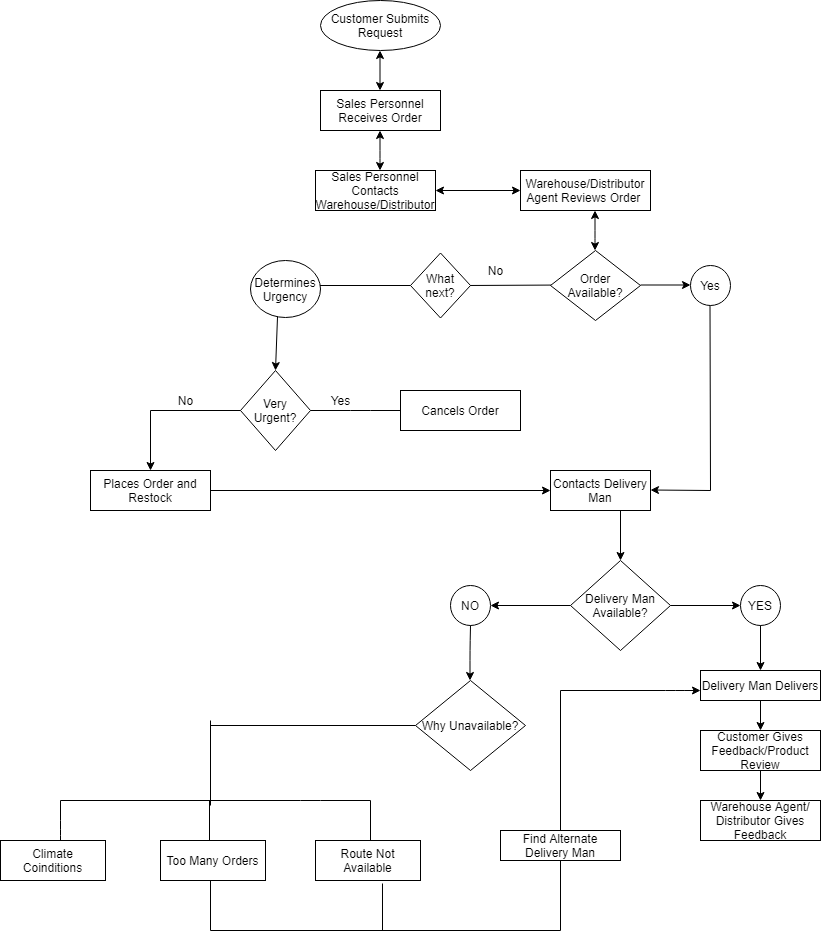

The diagram above was exported from draw.io. Its source (the exported page's mxGraphModel, read from the mxfile embedded in the PNG):
<mxGraphModel dx="1718" dy="425" grid="1" gridSize="10" guides="1" tooltips="1" connect="1" arrows="1" fold="1" page="1" pageScale="1" pageWidth="850" pageHeight="1100" math="0" shadow="0">
  <root>
    <mxCell id="0" />
    <mxCell id="1" parent="0" />
    <mxCell id="9tz1jNqClA59w6YrsnFZ-1" value="Customer Submits Request" style="ellipse;whiteSpace=wrap;html=1;" parent="1" vertex="1">
      <mxGeometry x="310" y="30" width="120" height="50" as="geometry" />
    </mxCell>
    <mxCell id="9tz1jNqClA59w6YrsnFZ-5" value="Sales Personnel Receives Order" style="rounded=0;whiteSpace=wrap;html=1;" parent="1" vertex="1">
      <mxGeometry x="310" y="120" width="120" height="40" as="geometry" />
    </mxCell>
    <mxCell id="9tz1jNqClA59w6YrsnFZ-6" value="Sales Personnel Contacts Warehouse/Distributor" style="rounded=0;whiteSpace=wrap;html=1;" parent="1" vertex="1">
      <mxGeometry x="305" y="200" width="120" height="40" as="geometry" />
    </mxCell>
    <mxCell id="9tz1jNqClA59w6YrsnFZ-8" value="" style="endArrow=classic;startArrow=classic;html=1;" parent="1" edge="1">
      <mxGeometry width="50" height="50" relative="1" as="geometry">
        <mxPoint x="369.5" y="200" as="sourcePoint" />
        <mxPoint x="369.5" y="160" as="targetPoint" />
        <Array as="points">
          <mxPoint x="369.5" y="190" />
        </Array>
      </mxGeometry>
    </mxCell>
    <mxCell id="9tz1jNqClA59w6YrsnFZ-14" value="" style="endArrow=none;html=1;" parent="1" edge="1">
      <mxGeometry width="50" height="50" relative="1" as="geometry">
        <mxPoint x="455" y="315" as="sourcePoint" />
        <mxPoint x="555" y="314.5" as="targetPoint" />
      </mxGeometry>
    </mxCell>
    <mxCell id="9tz1jNqClA59w6YrsnFZ-16" value="Warehouse/Distributor&lt;br&gt;Agent Reviews Order&amp;nbsp;" style="rounded=0;whiteSpace=wrap;html=1;" parent="1" vertex="1">
      <mxGeometry x="510" y="200" width="130" height="40" as="geometry" />
    </mxCell>
    <mxCell id="9tz1jNqClA59w6YrsnFZ-19" value="" style="endArrow=classic;startArrow=classic;html=1;exitX=1;exitY=0.5;exitDx=0;exitDy=0;" parent="1" source="9tz1jNqClA59w6YrsnFZ-6" edge="1">
      <mxGeometry width="50" height="50" relative="1" as="geometry">
        <mxPoint x="440" y="500" as="sourcePoint" />
        <mxPoint x="510" y="220" as="targetPoint" />
      </mxGeometry>
    </mxCell>
    <mxCell id="9tz1jNqClA59w6YrsnFZ-21" value="" style="endArrow=classic;startArrow=classic;html=1;" parent="1" edge="1">
      <mxGeometry width="50" height="50" relative="1" as="geometry">
        <mxPoint x="584.5" y="280" as="sourcePoint" />
        <mxPoint x="584.5" y="240" as="targetPoint" />
        <Array as="points">
          <mxPoint x="584.5" y="270" />
        </Array>
      </mxGeometry>
    </mxCell>
    <mxCell id="9tz1jNqClA59w6YrsnFZ-7" value="Order Available?" style="rhombus;whiteSpace=wrap;html=1;" parent="1" vertex="1">
      <mxGeometry x="540" y="280" width="90" height="70" as="geometry" />
    </mxCell>
    <mxCell id="9tz1jNqClA59w6YrsnFZ-22" value="No" style="text;html=1;align=center;verticalAlign=middle;resizable=0;points=[];autosize=1;" parent="1" vertex="1">
      <mxGeometry x="470" y="290" width="30" height="20" as="geometry" />
    </mxCell>
    <mxCell id="9tz1jNqClA59w6YrsnFZ-28" value="What next?" style="rhombus;whiteSpace=wrap;html=1;" parent="1" vertex="1">
      <mxGeometry x="400" y="282.5" width="60" height="65" as="geometry" />
    </mxCell>
    <mxCell id="9tz1jNqClA59w6YrsnFZ-30" value="" style="endArrow=classic;html=1;" parent="1" edge="1">
      <mxGeometry width="50" height="50" relative="1" as="geometry">
        <mxPoint x="630" y="314.5" as="sourcePoint" />
        <mxPoint x="680" y="314.5" as="targetPoint" />
      </mxGeometry>
    </mxCell>
    <mxCell id="9tz1jNqClA59w6YrsnFZ-31" value="Yes" style="ellipse;whiteSpace=wrap;html=1;aspect=fixed;" parent="1" vertex="1">
      <mxGeometry x="680" y="295" width="40" height="40" as="geometry" />
    </mxCell>
    <mxCell id="9tz1jNqClA59w6YrsnFZ-35" value="" style="endArrow=none;html=1;" parent="1" edge="1">
      <mxGeometry width="50" height="50" relative="1" as="geometry">
        <mxPoint x="700" y="520" as="sourcePoint" />
        <mxPoint x="699.5" y="335" as="targetPoint" />
      </mxGeometry>
    </mxCell>
    <mxCell id="9tz1jNqClA59w6YrsnFZ-36" value="Contacts Delivery Man" style="rounded=0;whiteSpace=wrap;html=1;" parent="1" vertex="1">
      <mxGeometry x="540" y="500" width="100" height="40" as="geometry" />
    </mxCell>
    <mxCell id="9tz1jNqClA59w6YrsnFZ-37" value="" style="endArrow=none;html=1;entryX=0;entryY=0.5;entryDx=0;entryDy=0;" parent="1" target="9tz1jNqClA59w6YrsnFZ-28" edge="1">
      <mxGeometry width="50" height="50" relative="1" as="geometry">
        <mxPoint x="300" y="315" as="sourcePoint" />
        <mxPoint x="350" y="580" as="targetPoint" />
        <Array as="points">
          <mxPoint x="300" y="315" />
        </Array>
      </mxGeometry>
    </mxCell>
    <mxCell id="9tz1jNqClA59w6YrsnFZ-38" value="Determines Urgency" style="ellipse;whiteSpace=wrap;html=1;" parent="1" vertex="1">
      <mxGeometry x="240" y="290" width="70" height="57" as="geometry" />
    </mxCell>
    <mxCell id="9tz1jNqClA59w6YrsnFZ-39" value="Very Urgent?" style="rhombus;whiteSpace=wrap;html=1;" parent="1" vertex="1">
      <mxGeometry x="230" y="400" width="70" height="80" as="geometry" />
    </mxCell>
    <mxCell id="9tz1jNqClA59w6YrsnFZ-41" value="" style="endArrow=none;html=1;" parent="1" edge="1">
      <mxGeometry width="50" height="50" relative="1" as="geometry">
        <mxPoint x="300" y="440" as="sourcePoint" />
        <mxPoint x="390" y="440" as="targetPoint" />
        <Array as="points">
          <mxPoint x="350" y="440" />
        </Array>
      </mxGeometry>
    </mxCell>
    <mxCell id="9tz1jNqClA59w6YrsnFZ-44" value="" style="endArrow=none;html=1;entryX=0;entryY=0.5;entryDx=0;entryDy=0;" parent="1" target="9tz1jNqClA59w6YrsnFZ-39" edge="1">
      <mxGeometry width="50" height="50" relative="1" as="geometry">
        <mxPoint x="140" y="440" as="sourcePoint" />
        <mxPoint x="150" y="690" as="targetPoint" />
      </mxGeometry>
    </mxCell>
    <mxCell id="9tz1jNqClA59w6YrsnFZ-46" value="No" style="text;html=1;align=center;verticalAlign=middle;resizable=0;points=[];autosize=1;" parent="1" vertex="1">
      <mxGeometry x="160" y="420" width="30" height="20" as="geometry" />
    </mxCell>
    <mxCell id="9tz1jNqClA59w6YrsnFZ-47" value="Yes" style="text;html=1;align=center;verticalAlign=middle;resizable=0;points=[];autosize=1;" parent="1" vertex="1">
      <mxGeometry x="310" y="420" width="40" height="20" as="geometry" />
    </mxCell>
    <mxCell id="9tz1jNqClA59w6YrsnFZ-48" value="" style="endArrow=classic;html=1;" parent="1" edge="1">
      <mxGeometry width="50" height="50" relative="1" as="geometry">
        <mxPoint x="140" y="440" as="sourcePoint" />
        <mxPoint x="140" y="500" as="targetPoint" />
      </mxGeometry>
    </mxCell>
    <mxCell id="9tz1jNqClA59w6YrsnFZ-49" value="Places Order and Restock" style="rounded=0;whiteSpace=wrap;html=1;" parent="1" vertex="1">
      <mxGeometry x="80" y="500" width="120" height="40" as="geometry" />
    </mxCell>
    <mxCell id="9tz1jNqClA59w6YrsnFZ-50" value="Cancels Order" style="rounded=0;whiteSpace=wrap;html=1;" parent="1" vertex="1">
      <mxGeometry x="390" y="420" width="120" height="40" as="geometry" />
    </mxCell>
    <mxCell id="9tz1jNqClA59w6YrsnFZ-52" value="" style="endArrow=classic;html=1;exitX=1;exitY=0.5;exitDx=0;exitDy=0;" parent="1" source="9tz1jNqClA59w6YrsnFZ-49" edge="1">
      <mxGeometry width="50" height="50" relative="1" as="geometry">
        <mxPoint x="240" y="810" as="sourcePoint" />
        <mxPoint x="540" y="520" as="targetPoint" />
      </mxGeometry>
    </mxCell>
    <mxCell id="9tz1jNqClA59w6YrsnFZ-53" value="" style="endArrow=classic;html=1;" parent="1" edge="1">
      <mxGeometry width="50" height="50" relative="1" as="geometry">
        <mxPoint x="610" y="540" as="sourcePoint" />
        <mxPoint x="610" y="590" as="targetPoint" />
        <Array as="points" />
      </mxGeometry>
    </mxCell>
    <mxCell id="9tz1jNqClA59w6YrsnFZ-54" value="Delivery Man Available?" style="rhombus;whiteSpace=wrap;html=1;" parent="1" vertex="1">
      <mxGeometry x="560" y="590" width="100" height="90" as="geometry" />
    </mxCell>
    <mxCell id="9tz1jNqClA59w6YrsnFZ-56" value="" style="endArrow=classic;startArrow=classic;html=1;" parent="1" edge="1">
      <mxGeometry width="50" height="50" relative="1" as="geometry">
        <mxPoint x="369.5" y="120" as="sourcePoint" />
        <mxPoint x="369.5" y="80" as="targetPoint" />
      </mxGeometry>
    </mxCell>
    <mxCell id="9tz1jNqClA59w6YrsnFZ-61" value="" style="endArrow=classic;html=1;exitX=0.386;exitY=0.982;exitDx=0;exitDy=0;exitPerimeter=0;entryX=0.5;entryY=0;entryDx=0;entryDy=0;" parent="1" source="9tz1jNqClA59w6YrsnFZ-38" target="9tz1jNqClA59w6YrsnFZ-39" edge="1">
      <mxGeometry width="50" height="50" relative="1" as="geometry">
        <mxPoint x="240" y="440" as="sourcePoint" />
        <mxPoint x="267" y="400" as="targetPoint" />
      </mxGeometry>
    </mxCell>
    <mxCell id="9tz1jNqClA59w6YrsnFZ-65" value="" style="endArrow=classic;html=1;" parent="1" edge="1">
      <mxGeometry width="50" height="50" relative="1" as="geometry">
        <mxPoint x="700" y="520" as="sourcePoint" />
        <mxPoint x="640" y="519.5" as="targetPoint" />
      </mxGeometry>
    </mxCell>
    <mxCell id="9tz1jNqClA59w6YrsnFZ-66" value="" style="endArrow=classic;html=1;exitX=0;exitY=0.5;exitDx=0;exitDy=0;" parent="1" source="9tz1jNqClA59w6YrsnFZ-54" edge="1">
      <mxGeometry width="50" height="50" relative="1" as="geometry">
        <mxPoint x="370" y="660" as="sourcePoint" />
        <mxPoint x="480" y="635" as="targetPoint" />
      </mxGeometry>
    </mxCell>
    <mxCell id="9tz1jNqClA59w6YrsnFZ-67" value="NO" style="ellipse;whiteSpace=wrap;html=1;aspect=fixed;" parent="1" vertex="1">
      <mxGeometry x="440" y="615" width="40" height="40" as="geometry" />
    </mxCell>
    <mxCell id="9tz1jNqClA59w6YrsnFZ-68" value="YES" style="ellipse;whiteSpace=wrap;html=1;aspect=fixed;" parent="1" vertex="1">
      <mxGeometry x="730" y="615" width="40" height="40" as="geometry" />
    </mxCell>
    <mxCell id="9tz1jNqClA59w6YrsnFZ-69" value="" style="endArrow=classic;html=1;exitX=1;exitY=0.5;exitDx=0;exitDy=0;" parent="1" source="9tz1jNqClA59w6YrsnFZ-54" edge="1">
      <mxGeometry width="50" height="50" relative="1" as="geometry">
        <mxPoint x="740" y="634.5" as="sourcePoint" />
        <mxPoint x="730" y="635" as="targetPoint" />
      </mxGeometry>
    </mxCell>
    <mxCell id="9tz1jNqClA59w6YrsnFZ-71" value="" style="endArrow=classic;html=1;exitX=0.5;exitY=1;exitDx=0;exitDy=0;" parent="1" source="9tz1jNqClA59w6YrsnFZ-68" edge="1">
      <mxGeometry width="50" height="50" relative="1" as="geometry">
        <mxPoint x="710" y="720" as="sourcePoint" />
        <mxPoint x="750" y="700" as="targetPoint" />
      </mxGeometry>
    </mxCell>
    <mxCell id="9tz1jNqClA59w6YrsnFZ-72" value="Delivery Man Delivers" style="rounded=0;whiteSpace=wrap;html=1;" parent="1" vertex="1">
      <mxGeometry x="690" y="700" width="120" height="30" as="geometry" />
    </mxCell>
    <mxCell id="9tz1jNqClA59w6YrsnFZ-73" value="Customer Gives Feedback/Product Review" style="rounded=0;whiteSpace=wrap;html=1;" parent="1" vertex="1">
      <mxGeometry x="690" y="760" width="120" height="40" as="geometry" />
    </mxCell>
    <mxCell id="9tz1jNqClA59w6YrsnFZ-74" value="" style="endArrow=classic;html=1;exitX=0.5;exitY=1;exitDx=0;exitDy=0;" parent="1" source="9tz1jNqClA59w6YrsnFZ-72" target="9tz1jNqClA59w6YrsnFZ-73" edge="1">
      <mxGeometry width="50" height="50" relative="1" as="geometry">
        <mxPoint x="690" y="770" as="sourcePoint" />
        <mxPoint x="700" y="860" as="targetPoint" />
      </mxGeometry>
    </mxCell>
    <mxCell id="9tz1jNqClA59w6YrsnFZ-75" value="" style="endArrow=classic;html=1;" parent="1" edge="1">
      <mxGeometry width="50" height="50" relative="1" as="geometry">
        <mxPoint x="460" y="655" as="sourcePoint" />
        <mxPoint x="459.5" y="710" as="targetPoint" />
        <Array as="points">
          <mxPoint x="459.5" y="680" />
        </Array>
      </mxGeometry>
    </mxCell>
    <mxCell id="9tz1jNqClA59w6YrsnFZ-76" value="Warehouse Agent/ Distributor Gives Feedback" style="whiteSpace=wrap;html=1;" parent="1" vertex="1">
      <mxGeometry x="690" y="830" width="120" height="40" as="geometry" />
    </mxCell>
    <mxCell id="9tz1jNqClA59w6YrsnFZ-77" value="" style="endArrow=classic;html=1;exitX=0.5;exitY=1;exitDx=0;exitDy=0;" parent="1" edge="1">
      <mxGeometry width="50" height="50" relative="1" as="geometry">
        <mxPoint x="750" y="800" as="sourcePoint" />
        <mxPoint x="750" y="830" as="targetPoint" />
      </mxGeometry>
    </mxCell>
    <mxCell id="9tz1jNqClA59w6YrsnFZ-79" value="Why Unavailable?" style="rhombus;whiteSpace=wrap;html=1;" parent="1" vertex="1">
      <mxGeometry x="405" y="710" width="110" height="90" as="geometry" />
    </mxCell>
    <mxCell id="9tz1jNqClA59w6YrsnFZ-80" value="" style="endArrow=none;html=1;entryX=0;entryY=0.5;entryDx=0;entryDy=0;" parent="1" target="9tz1jNqClA59w6YrsnFZ-79" edge="1">
      <mxGeometry width="50" height="50" relative="1" as="geometry">
        <mxPoint x="200" y="755" as="sourcePoint" />
        <mxPoint x="405" y="760" as="targetPoint" />
      </mxGeometry>
    </mxCell>
    <mxCell id="9tz1jNqClA59w6YrsnFZ-81" value="" style="endArrow=none;html=1;" parent="1" edge="1">
      <mxGeometry width="50" height="50" relative="1" as="geometry">
        <mxPoint x="200" y="835" as="sourcePoint" />
        <mxPoint x="200" y="750" as="targetPoint" />
      </mxGeometry>
    </mxCell>
    <mxCell id="9tz1jNqClA59w6YrsnFZ-82" value="" style="endArrow=none;html=1;" parent="1" edge="1">
      <mxGeometry width="50" height="50" relative="1" as="geometry">
        <mxPoint x="50" y="830" as="sourcePoint" />
        <mxPoint x="360" y="830" as="targetPoint" />
        <Array as="points">
          <mxPoint x="300" y="830" />
        </Array>
      </mxGeometry>
    </mxCell>
    <mxCell id="9tz1jNqClA59w6YrsnFZ-83" value="" style="endArrow=none;html=1;" parent="1" edge="1">
      <mxGeometry width="50" height="50" relative="1" as="geometry">
        <mxPoint x="360" y="870" as="sourcePoint" />
        <mxPoint x="360" y="830" as="targetPoint" />
      </mxGeometry>
    </mxCell>
    <mxCell id="9tz1jNqClA59w6YrsnFZ-84" value="Route Not Available" style="rounded=0;whiteSpace=wrap;html=1;" parent="1" vertex="1">
      <mxGeometry x="305" y="870" width="105" height="40" as="geometry" />
    </mxCell>
    <mxCell id="9tz1jNqClA59w6YrsnFZ-86" value="" style="endArrow=none;html=1;" parent="1" edge="1">
      <mxGeometry width="50" height="50" relative="1" as="geometry">
        <mxPoint x="199" y="870" as="sourcePoint" />
        <mxPoint x="199" y="830" as="targetPoint" />
      </mxGeometry>
    </mxCell>
    <mxCell id="9tz1jNqClA59w6YrsnFZ-87" value="Too Many Orders" style="rounded=0;whiteSpace=wrap;html=1;" parent="1" vertex="1">
      <mxGeometry x="150" y="870" width="105" height="40" as="geometry" />
    </mxCell>
    <mxCell id="9tz1jNqClA59w6YrsnFZ-88" value="" style="endArrow=none;html=1;" parent="1" edge="1">
      <mxGeometry width="50" height="50" relative="1" as="geometry">
        <mxPoint x="50" y="870" as="sourcePoint" />
        <mxPoint x="50" y="830" as="targetPoint" />
        <Array as="points">
          <mxPoint x="50" y="860" />
        </Array>
      </mxGeometry>
    </mxCell>
    <mxCell id="9tz1jNqClA59w6YrsnFZ-89" value="Climate Coinditions" style="rounded=0;whiteSpace=wrap;html=1;" parent="1" vertex="1">
      <mxGeometry x="-10" y="870" width="105" height="40" as="geometry" />
    </mxCell>
    <mxCell id="9tz1jNqClA59w6YrsnFZ-90" value="" style="endArrow=none;html=1;entryX=0.638;entryY=1.075;entryDx=0;entryDy=0;entryPerimeter=0;" parent="1" target="9tz1jNqClA59w6YrsnFZ-84" edge="1">
      <mxGeometry width="50" height="50" relative="1" as="geometry">
        <mxPoint x="372" y="960" as="sourcePoint" />
        <mxPoint x="450" y="930" as="targetPoint" />
        <Array as="points" />
      </mxGeometry>
    </mxCell>
    <mxCell id="9tz1jNqClA59w6YrsnFZ-91" value="" style="endArrow=none;html=1;entryX=0.638;entryY=1.075;entryDx=0;entryDy=0;entryPerimeter=0;" parent="1" edge="1">
      <mxGeometry width="50" height="50" relative="1" as="geometry">
        <mxPoint x="200" y="960" as="sourcePoint" />
        <mxPoint x="199.99999999999977" y="910" as="targetPoint" />
      </mxGeometry>
    </mxCell>
    <mxCell id="9tz1jNqClA59w6YrsnFZ-92" value="" style="endArrow=none;html=1;" parent="1" edge="1">
      <mxGeometry width="50" height="50" relative="1" as="geometry">
        <mxPoint x="200" y="960" as="sourcePoint" />
        <mxPoint x="550" y="960" as="targetPoint" />
      </mxGeometry>
    </mxCell>
    <mxCell id="9tz1jNqClA59w6YrsnFZ-93" value="" style="endArrow=none;html=1;" parent="1" target="9tz1jNqClA59w6YrsnFZ-94" edge="1">
      <mxGeometry width="50" height="50" relative="1" as="geometry">
        <mxPoint x="550" y="960" as="sourcePoint" />
        <mxPoint x="550" y="890" as="targetPoint" />
      </mxGeometry>
    </mxCell>
    <mxCell id="9tz1jNqClA59w6YrsnFZ-94" value="Find Alternate Delivery Man" style="rounded=0;whiteSpace=wrap;html=1;" parent="1" vertex="1">
      <mxGeometry x="490" y="860" width="120" height="30" as="geometry" />
    </mxCell>
    <mxCell id="9tz1jNqClA59w6YrsnFZ-97" value="" style="endArrow=none;html=1;" parent="1" edge="1">
      <mxGeometry width="50" height="50" relative="1" as="geometry">
        <mxPoint x="550" y="860" as="sourcePoint" />
        <mxPoint x="550" y="720" as="targetPoint" />
      </mxGeometry>
    </mxCell>
    <mxCell id="9tz1jNqClA59w6YrsnFZ-98" value="" style="endArrow=classic;html=1;" parent="1" edge="1">
      <mxGeometry width="50" height="50" relative="1" as="geometry">
        <mxPoint x="550" y="720" as="sourcePoint" />
        <mxPoint x="690" y="720" as="targetPoint" />
        <Array as="points">
          <mxPoint x="665" y="720" />
        </Array>
      </mxGeometry>
    </mxCell>
  </root>
</mxGraphModel>